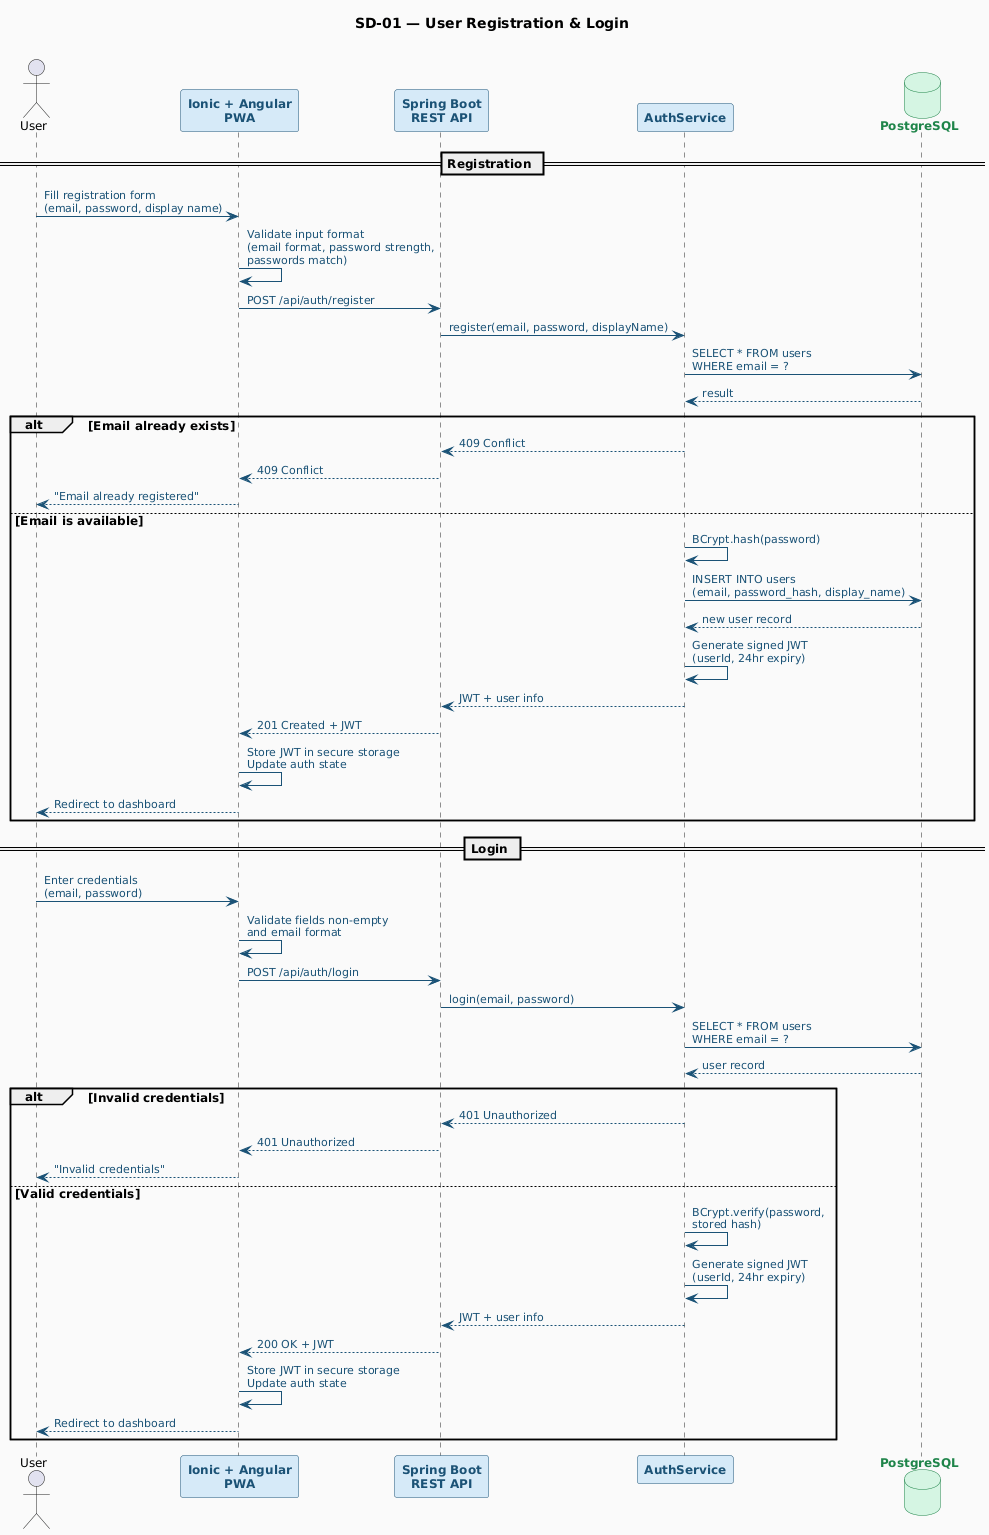

The diagram above was rendered by PlantUML. Its source (embedded in the PNG):
@startuml
skinparam defaultFontName Arial
skinparam defaultFontSize 12
skinparam BackgroundColor #FAFAFA
skinparam SequenceArrowColor #1A5276
skinparam SequenceArrowFontSize 11
skinparam SequenceArrowFontColor #1A5276

skinparam participant {
    BackgroundColor #D6EAF8
    BorderColor #1A5276
    FontColor #1A5276
    FontStyle bold
}

skinparam database {
    BackgroundColor #D5F5E3
    BorderColor #1E8449
    FontColor #1E8449
    FontStyle bold
}

title SD-01 — User Registration & Login\n

actor "User" as USER
participant "Ionic + Angular\nPWA" as PWA
participant "Spring Boot\nREST API" as API
participant "AuthService" as AUTH
database "PostgreSQL" as DB

== Registration ==

USER -> PWA : Fill registration form\n(email, password, display name)
PWA -> PWA : Validate input format\n(email format, password strength,\npasswords match)
PWA -> API : POST /api/auth/register
API -> AUTH : register(email, password, displayName)
AUTH -> DB : SELECT * FROM users\nWHERE email = ?
DB --> AUTH : result

alt Email already exists
    AUTH --> API : 409 Conflict
    API --> PWA : 409 Conflict
    PWA --> USER : "Email already registered"
else Email is available
    AUTH -> AUTH : BCrypt.hash(password)
    AUTH -> DB : INSERT INTO users\n(email, password_hash, display_name)
    DB --> AUTH : new user record
    AUTH -> AUTH : Generate signed JWT\n(userId, 24hr expiry)
    AUTH --> API : JWT + user info
    API --> PWA : 201 Created + JWT
    PWA -> PWA : Store JWT in secure storage\nUpdate auth state
    PWA --> USER : Redirect to dashboard
end

== Login ==

USER -> PWA : Enter credentials\n(email, password)
PWA -> PWA : Validate fields non-empty\nand email format
PWA -> API : POST /api/auth/login
API -> AUTH : login(email, password)
AUTH -> DB : SELECT * FROM users\nWHERE email = ?
DB --> AUTH : user record

alt Invalid credentials
    AUTH --> API : 401 Unauthorized
    API --> PWA : 401 Unauthorized
    PWA --> USER : "Invalid credentials"
else Valid credentials
    AUTH -> AUTH : BCrypt.verify(password,\nstored hash)
    AUTH -> AUTH : Generate signed JWT\n(userId, 24hr expiry)
    AUTH --> API : JWT + user info
    API --> PWA : 200 OK + JWT
    PWA -> PWA : Store JWT in secure storage\nUpdate auth state
    PWA --> USER : Redirect to dashboard
end
@enduml